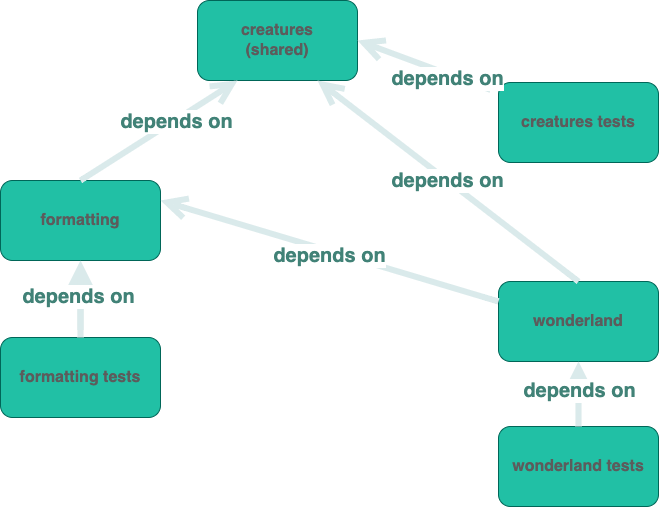

The diagram above was exported from draw.io. Its source (the exported page's mxGraphModel, read from the mxfile embedded in the PNG):
<mxGraphModel dx="1268" dy="1237" grid="0" gridSize="10" guides="1" tooltips="1" connect="1" arrows="1" fold="1" page="0" pageScale="1" pageWidth="850" pageHeight="1100" math="0" shadow="0">
  <root>
    <mxCell id="0" />
    <mxCell id="1" parent="0" />
    <mxCell id="GsYdpljETWGvSf0okGt6-1" value="&lt;b&gt;&lt;font style=&quot;font-size: 16px&quot;&gt;formatting&lt;/font&gt;&lt;/b&gt;" style="rounded=1;whiteSpace=wrap;html=1;hachureGap=4;fillColor=#21C0A5;strokeColor=#006658;fontColor=#5C5C5C;" vertex="1" parent="1">
      <mxGeometry x="-16" y="136" width="160" height="80" as="geometry" />
    </mxCell>
    <mxCell id="GsYdpljETWGvSf0okGt6-20" value="" style="edgeStyle=none;curved=1;rounded=1;sketch=0;orthogonalLoop=1;jettySize=auto;html=1;fontSize=16;fontColor=#5C5C5C;endArrow=open;startSize=14;endSize=14;sourcePerimeterSpacing=8;targetPerimeterSpacing=8;strokeColor=#DAEAEB;strokeWidth=6;fillColor=#21C0A5;" edge="1" parent="1" source="GsYdpljETWGvSf0okGt6-2" target="GsYdpljETWGvSf0okGt6-1">
      <mxGeometry relative="1" as="geometry" />
    </mxCell>
    <mxCell id="GsYdpljETWGvSf0okGt6-2" value="&lt;b&gt;&lt;font style=&quot;font-size: 16px&quot;&gt;formatting tests&lt;/font&gt;&lt;/b&gt;" style="rounded=1;whiteSpace=wrap;html=1;hachureGap=4;fillColor=#21C0A5;strokeColor=#006658;fontColor=#5C5C5C;" vertex="1" parent="1">
      <mxGeometry x="-16" y="293" width="160" height="80" as="geometry" />
    </mxCell>
    <mxCell id="GsYdpljETWGvSf0okGt6-3" value="&lt;b&gt;&lt;font style=&quot;font-size: 16px&quot;&gt;wonderland&lt;/font&gt;&lt;/b&gt;" style="rounded=1;whiteSpace=wrap;html=1;hachureGap=4;fillColor=#21C0A5;strokeColor=#006658;fontColor=#5C5C5C;" vertex="1" parent="1">
      <mxGeometry x="482" y="237" width="160" height="80" as="geometry" />
    </mxCell>
    <mxCell id="GsYdpljETWGvSf0okGt6-4" value="&lt;b&gt;&lt;font style=&quot;font-size: 16px&quot;&gt;creatures&lt;br&gt;(shared)&lt;/font&gt;&lt;/b&gt;" style="rounded=1;whiteSpace=wrap;html=1;hachureGap=4;fillColor=#21C0A5;strokeColor=#006658;fontColor=#5C5C5C;" vertex="1" parent="1">
      <mxGeometry x="181" y="-44" width="160" height="80" as="geometry" />
    </mxCell>
    <mxCell id="GsYdpljETWGvSf0okGt6-5" value="&lt;b&gt;&lt;font style=&quot;font-size: 16px&quot;&gt;creatures tests&lt;/font&gt;&lt;/b&gt;" style="rounded=1;whiteSpace=wrap;html=1;hachureGap=4;fillColor=#21C0A5;strokeColor=#006658;fontColor=#5C5C5C;" vertex="1" parent="1">
      <mxGeometry x="482" y="38" width="160" height="80" as="geometry" />
    </mxCell>
    <mxCell id="GsYdpljETWGvSf0okGt6-6" value="&lt;b&gt;&lt;font style=&quot;font-size: 16px&quot;&gt;wonderland tests&lt;/font&gt;&lt;/b&gt;" style="rounded=1;whiteSpace=wrap;html=1;hachureGap=4;fillColor=#21C0A5;strokeColor=#006658;fontColor=#5C5C5C;" vertex="1" parent="1">
      <mxGeometry x="482" y="382" width="160" height="80" as="geometry" />
    </mxCell>
    <mxCell id="GsYdpljETWGvSf0okGt6-7" value="" style="edgeStyle=none;orthogonalLoop=1;jettySize=auto;html=1;rounded=1;endArrow=open;startSize=14;endSize=14;sourcePerimeterSpacing=8;targetPerimeterSpacing=8;curved=1;entryX=1;entryY=0.5;entryDx=0;entryDy=0;strokeColor=#DAEAEB;fontColor=#5C5C5C;strokeWidth=6;" edge="1" parent="1" source="GsYdpljETWGvSf0okGt6-5" target="GsYdpljETWGvSf0okGt6-4">
      <mxGeometry width="120" relative="1" as="geometry">
        <mxPoint x="140" y="293" as="sourcePoint" />
        <mxPoint x="260" y="293" as="targetPoint" />
        <Array as="points" />
      </mxGeometry>
    </mxCell>
    <mxCell id="GsYdpljETWGvSf0okGt6-18" value="&lt;b style=&quot;font-size: 20px;&quot;&gt;depends on&lt;/b&gt;" style="edgeLabel;html=1;align=center;verticalAlign=middle;resizable=0;points=[];rounded=1;fontColor=#418277;fontSize=20;" vertex="1" connectable="0" parent="GsYdpljETWGvSf0okGt6-7">
      <mxGeometry x="-0.3651" y="4" relative="1" as="geometry">
        <mxPoint as="offset" />
      </mxGeometry>
    </mxCell>
    <mxCell id="GsYdpljETWGvSf0okGt6-8" value="" style="edgeStyle=none;orthogonalLoop=1;jettySize=auto;html=1;rounded=1;endArrow=open;startSize=14;endSize=14;sourcePerimeterSpacing=8;targetPerimeterSpacing=8;curved=1;entryX=0.5;entryY=1;entryDx=0;entryDy=0;exitX=0.5;exitY=0;exitDx=0;exitDy=0;strokeColor=#DAEAEB;fontColor=#5C5C5C;strokeWidth=6;" edge="1" parent="1" source="GsYdpljETWGvSf0okGt6-6" target="GsYdpljETWGvSf0okGt6-3">
      <mxGeometry width="120" relative="1" as="geometry">
        <mxPoint x="251" y="570" as="sourcePoint" />
        <mxPoint x="371" y="570" as="targetPoint" />
        <Array as="points" />
      </mxGeometry>
    </mxCell>
    <mxCell id="GsYdpljETWGvSf0okGt6-17" value="&lt;b style=&quot;font-size: 20px;&quot;&gt;depends on&lt;/b&gt;" style="edgeLabel;html=1;align=center;verticalAlign=middle;resizable=0;points=[];rounded=1;fontColor=#418277;fontSize=20;" vertex="1" connectable="0" parent="GsYdpljETWGvSf0okGt6-8">
      <mxGeometry x="0.1529" relative="1" as="geometry">
        <mxPoint as="offset" />
      </mxGeometry>
    </mxCell>
    <mxCell id="GsYdpljETWGvSf0okGt6-9" value="" style="edgeStyle=none;orthogonalLoop=1;jettySize=auto;html=1;rounded=1;endArrow=open;startSize=14;endSize=14;sourcePerimeterSpacing=8;targetPerimeterSpacing=8;curved=1;entryX=0.5;entryY=1;entryDx=0;entryDy=0;exitX=0.5;exitY=0;exitDx=0;exitDy=0;strokeColor=#DAEAEB;fontColor=#5C5C5C;strokeWidth=6;" edge="1" parent="1" source="GsYdpljETWGvSf0okGt6-2" target="GsYdpljETWGvSf0okGt6-1">
      <mxGeometry width="120" relative="1" as="geometry">
        <mxPoint x="131" y="342" as="sourcePoint" />
        <mxPoint x="251" y="342" as="targetPoint" />
        <Array as="points" />
      </mxGeometry>
    </mxCell>
    <mxCell id="GsYdpljETWGvSf0okGt6-16" value="&lt;b style=&quot;font-size: 20px;&quot;&gt;depends on&lt;/b&gt;" style="edgeLabel;html=1;align=center;verticalAlign=middle;resizable=0;points=[];rounded=1;fontColor=#418277;fontSize=20;" vertex="1" connectable="0" parent="GsYdpljETWGvSf0okGt6-9">
      <mxGeometry x="0.0909" y="3" relative="1" as="geometry">
        <mxPoint as="offset" />
      </mxGeometry>
    </mxCell>
    <mxCell id="GsYdpljETWGvSf0okGt6-10" value="&lt;b&gt;&lt;font style=&quot;font-size: 20px&quot; color=&quot;#418277&quot;&gt;depends on&lt;/font&gt;&lt;/b&gt;" style="edgeStyle=none;orthogonalLoop=1;jettySize=auto;html=1;rounded=1;endArrow=open;startSize=14;endSize=14;sourcePerimeterSpacing=8;targetPerimeterSpacing=8;curved=1;entryX=0.75;entryY=1;entryDx=0;entryDy=0;exitX=0.5;exitY=0;exitDx=0;exitDy=0;strokeColor=#DAEAEB;fontColor=#5C5C5C;strokeWidth=6;" edge="1" parent="1" source="GsYdpljETWGvSf0okGt6-3" target="GsYdpljETWGvSf0okGt6-4">
      <mxGeometry width="120" relative="1" as="geometry">
        <mxPoint x="140" y="293" as="sourcePoint" />
        <mxPoint x="260" y="293" as="targetPoint" />
        <Array as="points" />
      </mxGeometry>
    </mxCell>
    <mxCell id="GsYdpljETWGvSf0okGt6-14" value="&lt;span style=&quot;color: rgba(0 , 0 , 0 , 0) ; font-family: monospace ; font-size: 0px&quot;&gt;%3CmxGraphModel%3E%3Croot%3E%3CmxCell%20id%3D%220%22%2F%3E%3CmxCell%20id%3D%221%22%20parent%3D%220%22%2F%3E%3CmxCell%20id%3D%222%22%20value%3D%22%26lt%3Bb%26gt%3Bdepends%20on%26lt%3B%2Fb%26gt%3B%22%20style%3D%22edgeLabel%3Bhtml%3D1%3Balign%3Dcenter%3BverticalAlign%3Dmiddle%3Bresizable%3D0%3Bpoints%3D%5B%5D%3B%22%20vertex%3D%221%22%20connectable%3D%220%22%20parent%3D%221%22%3E%3CmxGeometry%20x%3D%22285.7657338381432%22%20y%3D%22192.43524904582023%22%20as%3D%22geometry%22%2F%3E%3C%2FmxCell%3E%3C%2Froot%3E%3C%2FmxGraphModel%3deed&lt;/span&gt;" style="edgeLabel;html=1;align=center;verticalAlign=middle;resizable=0;points=[];rounded=1;fontColor=#5C5C5C;" vertex="1" connectable="0" parent="GsYdpljETWGvSf0okGt6-10">
      <mxGeometry x="0.0656" y="-2" relative="1" as="geometry">
        <mxPoint as="offset" />
      </mxGeometry>
    </mxCell>
    <mxCell id="GsYdpljETWGvSf0okGt6-11" value="" style="edgeStyle=none;orthogonalLoop=1;jettySize=auto;html=1;rounded=1;endArrow=open;startSize=14;endSize=14;sourcePerimeterSpacing=8;targetPerimeterSpacing=8;curved=1;entryX=0.25;entryY=1;entryDx=0;entryDy=0;exitX=0.5;exitY=0;exitDx=0;exitDy=0;strokeColor=#DAEAEB;fontColor=#5C5C5C;strokeWidth=6;" edge="1" parent="1" source="GsYdpljETWGvSf0okGt6-1" target="GsYdpljETWGvSf0okGt6-4">
      <mxGeometry width="120" relative="1" as="geometry">
        <mxPoint x="140" y="293" as="sourcePoint" />
        <mxPoint x="260" y="293" as="targetPoint" />
        <Array as="points" />
      </mxGeometry>
    </mxCell>
    <mxCell id="GsYdpljETWGvSf0okGt6-15" value="&lt;b style=&quot;font-size: 20px;&quot;&gt;depends on&lt;/b&gt;" style="edgeLabel;html=1;align=center;verticalAlign=middle;resizable=0;points=[];rounded=1;fontColor=#418277;fontSize=20;" vertex="1" connectable="0" parent="GsYdpljETWGvSf0okGt6-11">
      <mxGeometry x="0.205" y="-1" relative="1" as="geometry">
        <mxPoint as="offset" />
      </mxGeometry>
    </mxCell>
    <mxCell id="GsYdpljETWGvSf0okGt6-12" value="" style="edgeStyle=none;orthogonalLoop=1;jettySize=auto;html=1;rounded=1;endArrow=open;startSize=14;endSize=14;sourcePerimeterSpacing=8;targetPerimeterSpacing=8;curved=1;exitX=0;exitY=0.25;exitDx=0;exitDy=0;entryX=1;entryY=0.25;entryDx=0;entryDy=0;fillColor=#21C0A5;strokeColor=#DAEAEB;fontColor=#5C5C5C;strokeWidth=6;" edge="1" parent="1" source="GsYdpljETWGvSf0okGt6-3" target="GsYdpljETWGvSf0okGt6-1">
      <mxGeometry width="120" relative="1" as="geometry">
        <mxPoint x="140" y="293" as="sourcePoint" />
        <mxPoint x="260" y="293" as="targetPoint" />
        <Array as="points" />
      </mxGeometry>
    </mxCell>
    <mxCell id="GsYdpljETWGvSf0okGt6-13" value="&lt;b style=&quot;font-size: 20px;&quot;&gt;depends on&lt;/b&gt;" style="edgeLabel;html=1;align=center;verticalAlign=middle;resizable=0;points=[];rounded=1;fontColor=#418277;fontSize=20;" vertex="1" connectable="0" parent="GsYdpljETWGvSf0okGt6-12">
      <mxGeometry x="-0.002" y="4" relative="1" as="geometry">
        <mxPoint as="offset" />
      </mxGeometry>
    </mxCell>
  </root>
</mxGraphModel>